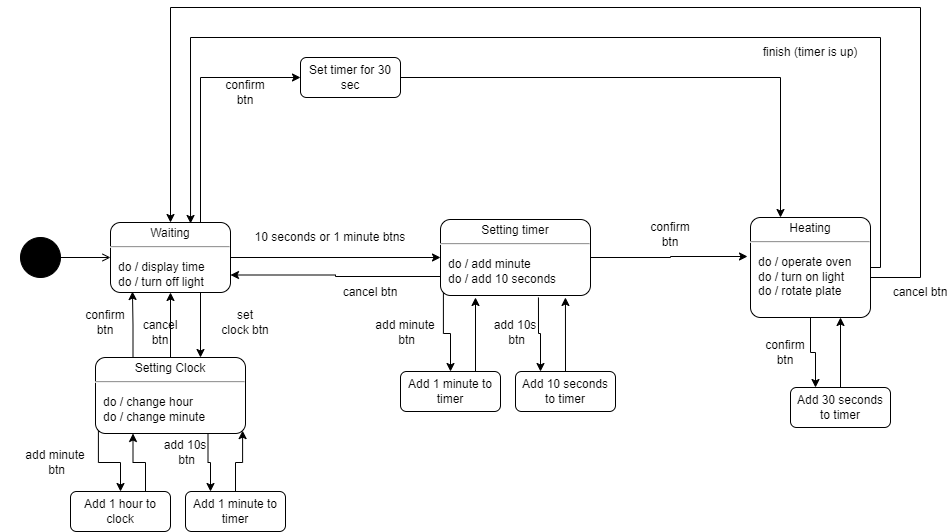

The diagram above was exported from draw.io. Its source (the exported page's mxGraphModel, read from the mxfile embedded in the PNG):
<mxGraphModel dx="1434" dy="806" grid="1" gridSize="10" guides="1" tooltips="1" connect="1" arrows="1" fold="1" page="1" pageScale="1" pageWidth="1169" pageHeight="827" math="0" shadow="0">
  <root>
    <mxCell id="0" />
    <mxCell id="1" parent="0" />
    <mxCell id="LA445v7qBtHbzoGc4Ncv-5" style="edgeStyle=orthogonalEdgeStyle;rounded=0;orthogonalLoop=1;jettySize=auto;html=1;exitX=1;exitY=0.5;exitDx=0;exitDy=0;endArrow=open;endFill=0;" edge="1" parent="1" source="LA445v7qBtHbzoGc4Ncv-2" target="LA445v7qBtHbzoGc4Ncv-3">
      <mxGeometry relative="1" as="geometry" />
    </mxCell>
    <mxCell id="LA445v7qBtHbzoGc4Ncv-2" value="" style="shape=ellipse;html=1;fillColor=strokeColor;fontSize=18;fontColor=#ffffff;" vertex="1" parent="1">
      <mxGeometry x="40" y="240" width="40" height="40" as="geometry" />
    </mxCell>
    <mxCell id="LA445v7qBtHbzoGc4Ncv-22" style="edgeStyle=orthogonalEdgeStyle;rounded=0;orthogonalLoop=1;jettySize=auto;html=1;exitX=0.75;exitY=1;exitDx=0;exitDy=0;exitPerimeter=0;entryX=0.7;entryY=0;entryDx=0;entryDy=0;entryPerimeter=0;" edge="1" parent="1" source="LA445v7qBtHbzoGc4Ncv-3" target="LA445v7qBtHbzoGc4Ncv-17">
      <mxGeometry relative="1" as="geometry" />
    </mxCell>
    <mxCell id="LA445v7qBtHbzoGc4Ncv-34" style="edgeStyle=orthogonalEdgeStyle;rounded=0;orthogonalLoop=1;jettySize=auto;html=1;exitX=0.75;exitY=0;exitDx=0;exitDy=0;exitPerimeter=0;entryX=0;entryY=0.5;entryDx=0;entryDy=0;" edge="1" parent="1" source="LA445v7qBtHbzoGc4Ncv-3" target="LA445v7qBtHbzoGc4Ncv-33">
      <mxGeometry relative="1" as="geometry" />
    </mxCell>
    <mxCell id="LA445v7qBtHbzoGc4Ncv-41" style="edgeStyle=orthogonalEdgeStyle;rounded=0;orthogonalLoop=1;jettySize=auto;html=1;exitX=1;exitY=0.5;exitDx=0;exitDy=0;exitPerimeter=0;entryX=0;entryY=0.5;entryDx=0;entryDy=0;entryPerimeter=0;" edge="1" parent="1" source="LA445v7qBtHbzoGc4Ncv-3" target="LA445v7qBtHbzoGc4Ncv-29">
      <mxGeometry relative="1" as="geometry" />
    </mxCell>
    <mxCell id="LA445v7qBtHbzoGc4Ncv-3" value="&lt;p style=&quot;margin:0px;margin-top:4px;text-align:center;&quot;&gt;Waiting&lt;/p&gt;&lt;hr&gt;&lt;p&gt;&lt;/p&gt;&lt;p style=&quot;margin:0px;margin-left:8px;text-align:left;&quot;&gt;do / display time&lt;br&gt;do / turn off light&lt;/p&gt;" style="shape=mxgraph.sysml.simpleState;html=1;overflow=fill;whiteSpace=wrap;align=center;" vertex="1" parent="1">
      <mxGeometry x="130" y="225" width="120" height="70" as="geometry" />
    </mxCell>
    <mxCell id="LA445v7qBtHbzoGc4Ncv-6" style="edgeStyle=orthogonalEdgeStyle;rounded=0;orthogonalLoop=1;jettySize=auto;html=1;exitX=1;exitY=0.5;exitDx=0;exitDy=0;exitPerimeter=0;entryX=0.5;entryY=0;entryDx=0;entryDy=0;entryPerimeter=0;" edge="1" parent="1" source="LA445v7qBtHbzoGc4Ncv-4" target="LA445v7qBtHbzoGc4Ncv-3">
      <mxGeometry relative="1" as="geometry">
        <Array as="points">
          <mxPoint x="890" y="280" />
          <mxPoint x="940" y="280" />
          <mxPoint x="940" y="10" />
          <mxPoint x="190" y="10" />
        </Array>
      </mxGeometry>
    </mxCell>
    <mxCell id="LA445v7qBtHbzoGc4Ncv-7" style="edgeStyle=orthogonalEdgeStyle;rounded=0;orthogonalLoop=1;jettySize=auto;html=1;exitX=1;exitY=0.5;exitDx=0;exitDy=0;exitPerimeter=0;entryX=0.667;entryY=0.014;entryDx=0;entryDy=0;entryPerimeter=0;" edge="1" parent="1" source="LA445v7qBtHbzoGc4Ncv-4" target="LA445v7qBtHbzoGc4Ncv-3">
      <mxGeometry relative="1" as="geometry">
        <mxPoint x="210" y="220" as="targetPoint" />
        <Array as="points">
          <mxPoint x="900" y="270" />
          <mxPoint x="900" y="40" />
          <mxPoint x="210" y="40" />
        </Array>
      </mxGeometry>
    </mxCell>
    <mxCell id="LA445v7qBtHbzoGc4Ncv-53" style="edgeStyle=orthogonalEdgeStyle;rounded=0;orthogonalLoop=1;jettySize=auto;html=1;exitX=0.5;exitY=1;exitDx=0;exitDy=0;exitPerimeter=0;entryX=0.25;entryY=0;entryDx=0;entryDy=0;" edge="1" parent="1" source="LA445v7qBtHbzoGc4Ncv-4" target="LA445v7qBtHbzoGc4Ncv-39">
      <mxGeometry relative="1" as="geometry" />
    </mxCell>
    <mxCell id="LA445v7qBtHbzoGc4Ncv-4" value="&lt;p style=&quot;margin:0px;margin-top:4px;text-align:center;&quot;&gt;Heating&lt;/p&gt;&lt;hr&gt;&lt;p&gt;&lt;/p&gt;&lt;p style=&quot;margin:0px;margin-left:8px;text-align:left;&quot;&gt;do / operate oven&lt;/p&gt;&lt;p style=&quot;margin:0px;margin-left:8px;text-align:left;&quot;&gt;do / turn on light&lt;/p&gt;&lt;p style=&quot;margin:0px;margin-left:8px;text-align:left;&quot;&gt;do / rotate plate&lt;/p&gt;" style="shape=mxgraph.sysml.simpleState;html=1;overflow=fill;whiteSpace=wrap;align=center;" vertex="1" parent="1">
      <mxGeometry x="770" y="220" width="120" height="100" as="geometry" />
    </mxCell>
    <mxCell id="LA445v7qBtHbzoGc4Ncv-8" value="cancel btn" style="text;strokeColor=none;align=center;fillColor=none;html=1;verticalAlign=middle;whiteSpace=wrap;rounded=0;" vertex="1" parent="1">
      <mxGeometry x="910" y="280" width="60" height="30" as="geometry" />
    </mxCell>
    <mxCell id="LA445v7qBtHbzoGc4Ncv-9" value="finish (timer is up)" style="text;strokeColor=none;align=center;fillColor=none;html=1;verticalAlign=middle;whiteSpace=wrap;rounded=0;" vertex="1" parent="1">
      <mxGeometry x="780" y="40" width="100" height="30" as="geometry" />
    </mxCell>
    <mxCell id="LA445v7qBtHbzoGc4Ncv-14" value="set &lt;br&gt;clock btn" style="text;strokeColor=none;align=center;fillColor=none;html=1;verticalAlign=middle;whiteSpace=wrap;rounded=0;" vertex="1" parent="1">
      <mxGeometry x="210" y="310" width="110" height="30" as="geometry" />
    </mxCell>
    <mxCell id="LA445v7qBtHbzoGc4Ncv-20" style="edgeStyle=orthogonalEdgeStyle;rounded=0;orthogonalLoop=1;jettySize=auto;html=1;exitX=0.25;exitY=0;exitDx=0;exitDy=0;exitPerimeter=0;entryX=0.183;entryY=0.986;entryDx=0;entryDy=0;entryPerimeter=0;" edge="1" parent="1" source="LA445v7qBtHbzoGc4Ncv-17" target="LA445v7qBtHbzoGc4Ncv-3">
      <mxGeometry relative="1" as="geometry" />
    </mxCell>
    <mxCell id="LA445v7qBtHbzoGc4Ncv-23" style="edgeStyle=orthogonalEdgeStyle;rounded=0;orthogonalLoop=1;jettySize=auto;html=1;exitX=0.5;exitY=0;exitDx=0;exitDy=0;exitPerimeter=0;entryX=0.5;entryY=1;entryDx=0;entryDy=0;entryPerimeter=0;" edge="1" parent="1" source="LA445v7qBtHbzoGc4Ncv-17" target="LA445v7qBtHbzoGc4Ncv-3">
      <mxGeometry relative="1" as="geometry" />
    </mxCell>
    <mxCell id="LA445v7qBtHbzoGc4Ncv-69" style="edgeStyle=orthogonalEdgeStyle;rounded=0;orthogonalLoop=1;jettySize=auto;html=1;exitX=0;exitY=0;exitDx=2.9;exitDy=73.1;exitPerimeter=0;" edge="1" parent="1" source="LA445v7qBtHbzoGc4Ncv-17" target="LA445v7qBtHbzoGc4Ncv-65">
      <mxGeometry relative="1" as="geometry" />
    </mxCell>
    <mxCell id="LA445v7qBtHbzoGc4Ncv-72" style="edgeStyle=orthogonalEdgeStyle;rounded=0;orthogonalLoop=1;jettySize=auto;html=1;exitX=0.75;exitY=1;exitDx=0;exitDy=0;exitPerimeter=0;entryX=0.25;entryY=0;entryDx=0;entryDy=0;" edge="1" parent="1" source="LA445v7qBtHbzoGc4Ncv-17" target="LA445v7qBtHbzoGc4Ncv-64">
      <mxGeometry relative="1" as="geometry" />
    </mxCell>
    <mxCell id="LA445v7qBtHbzoGc4Ncv-17" value="&lt;p style=&quot;margin:0px;margin-top:4px;text-align:center;&quot;&gt;Setting Clock&lt;/p&gt;&lt;hr&gt;&lt;p&gt;&lt;/p&gt;&lt;p style=&quot;margin:0px;margin-left:8px;text-align:left;&quot;&gt;do / change hour&lt;br&gt;do / change minute&lt;/p&gt;" style="shape=mxgraph.sysml.simpleState;html=1;overflow=fill;whiteSpace=wrap;align=center;" vertex="1" parent="1">
      <mxGeometry x="115" y="360" width="150" height="76" as="geometry" />
    </mxCell>
    <mxCell id="LA445v7qBtHbzoGc4Ncv-21" value="confirm &lt;br&gt;btn" style="text;strokeColor=none;align=center;fillColor=none;html=1;verticalAlign=middle;whiteSpace=wrap;rounded=0;" vertex="1" parent="1">
      <mxGeometry x="70" y="310" width="110" height="30" as="geometry" />
    </mxCell>
    <mxCell id="LA445v7qBtHbzoGc4Ncv-24" value="cancel&lt;br&gt;btn" style="text;strokeColor=none;align=center;fillColor=none;html=1;verticalAlign=middle;whiteSpace=wrap;rounded=0;" vertex="1" parent="1">
      <mxGeometry x="150" y="320" width="60" height="30" as="geometry" />
    </mxCell>
    <mxCell id="LA445v7qBtHbzoGc4Ncv-44" style="edgeStyle=orthogonalEdgeStyle;rounded=0;orthogonalLoop=1;jettySize=auto;html=1;exitX=0;exitY=0.75;exitDx=0;exitDy=0;exitPerimeter=0;entryX=1;entryY=0.75;entryDx=0;entryDy=0;entryPerimeter=0;" edge="1" parent="1" source="LA445v7qBtHbzoGc4Ncv-29" target="LA445v7qBtHbzoGc4Ncv-3">
      <mxGeometry relative="1" as="geometry" />
    </mxCell>
    <mxCell id="LA445v7qBtHbzoGc4Ncv-52" style="edgeStyle=orthogonalEdgeStyle;rounded=0;orthogonalLoop=1;jettySize=auto;html=1;exitX=1;exitY=0.5;exitDx=0;exitDy=0;exitPerimeter=0;entryX=-0.025;entryY=0.39;entryDx=0;entryDy=0;entryPerimeter=0;" edge="1" parent="1" source="LA445v7qBtHbzoGc4Ncv-29" target="LA445v7qBtHbzoGc4Ncv-4">
      <mxGeometry relative="1" as="geometry" />
    </mxCell>
    <mxCell id="LA445v7qBtHbzoGc4Ncv-55" style="edgeStyle=orthogonalEdgeStyle;rounded=0;orthogonalLoop=1;jettySize=auto;html=1;exitX=0.653;exitY=1.026;exitDx=0;exitDy=0;exitPerimeter=0;entryX=0.25;entryY=0;entryDx=0;entryDy=0;" edge="1" parent="1" source="LA445v7qBtHbzoGc4Ncv-29" target="LA445v7qBtHbzoGc4Ncv-54">
      <mxGeometry relative="1" as="geometry" />
    </mxCell>
    <mxCell id="LA445v7qBtHbzoGc4Ncv-58" style="edgeStyle=orthogonalEdgeStyle;rounded=0;orthogonalLoop=1;jettySize=auto;html=1;exitX=0;exitY=0;exitDx=2.9;exitDy=73.1;exitPerimeter=0;" edge="1" parent="1" source="LA445v7qBtHbzoGc4Ncv-29" target="LA445v7qBtHbzoGc4Ncv-57">
      <mxGeometry relative="1" as="geometry" />
    </mxCell>
    <mxCell id="LA445v7qBtHbzoGc4Ncv-29" value="&lt;p style=&quot;margin:0px;margin-top:4px;text-align:center;&quot;&gt;Setting timer&lt;/p&gt;&lt;hr&gt;&lt;p&gt;&lt;/p&gt;&lt;p style=&quot;margin:0px;margin-left:8px;text-align:left;&quot;&gt;do / add minute&lt;br&gt;do / add 10 seconds&lt;/p&gt;" style="shape=mxgraph.sysml.simpleState;html=1;overflow=fill;whiteSpace=wrap;align=center;" vertex="1" parent="1">
      <mxGeometry x="460" y="222" width="150" height="76" as="geometry" />
    </mxCell>
    <mxCell id="LA445v7qBtHbzoGc4Ncv-37" style="edgeStyle=orthogonalEdgeStyle;rounded=0;orthogonalLoop=1;jettySize=auto;html=1;exitX=1;exitY=0.5;exitDx=0;exitDy=0;entryX=0.25;entryY=0;entryDx=0;entryDy=0;entryPerimeter=0;" edge="1" parent="1" source="LA445v7qBtHbzoGc4Ncv-33" target="LA445v7qBtHbzoGc4Ncv-4">
      <mxGeometry relative="1" as="geometry" />
    </mxCell>
    <mxCell id="LA445v7qBtHbzoGc4Ncv-33" value="Set timer for 30 sec" style="shape=rect;rounded=1;html=1;whiteSpace=wrap;align=center;" vertex="1" parent="1">
      <mxGeometry x="320" y="60" width="100" height="40" as="geometry" />
    </mxCell>
    <mxCell id="LA445v7qBtHbzoGc4Ncv-35" value="confirm &lt;br&gt;btn" style="text;strokeColor=none;align=center;fillColor=none;html=1;verticalAlign=middle;whiteSpace=wrap;rounded=0;" vertex="1" parent="1">
      <mxGeometry x="210" y="80" width="110" height="30" as="geometry" />
    </mxCell>
    <mxCell id="LA445v7qBtHbzoGc4Ncv-40" style="edgeStyle=orthogonalEdgeStyle;rounded=0;orthogonalLoop=1;jettySize=auto;html=1;exitX=0.5;exitY=0;exitDx=0;exitDy=0;" edge="1" parent="1" source="LA445v7qBtHbzoGc4Ncv-39">
      <mxGeometry relative="1" as="geometry">
        <mxPoint x="860" y="320" as="targetPoint" />
      </mxGeometry>
    </mxCell>
    <mxCell id="LA445v7qBtHbzoGc4Ncv-39" value="Add 30 seconds to timer" style="shape=rect;rounded=1;html=1;whiteSpace=wrap;align=center;" vertex="1" parent="1">
      <mxGeometry x="810" y="390" width="100" height="40" as="geometry" />
    </mxCell>
    <mxCell id="LA445v7qBtHbzoGc4Ncv-42" value="10 seconds or 1 minute btns" style="text;strokeColor=none;align=center;fillColor=none;html=1;verticalAlign=middle;whiteSpace=wrap;rounded=0;" vertex="1" parent="1">
      <mxGeometry x="260" y="225" width="180" height="30" as="geometry" />
    </mxCell>
    <mxCell id="LA445v7qBtHbzoGc4Ncv-45" value="cancel btn" style="text;strokeColor=none;align=center;fillColor=none;html=1;verticalAlign=middle;whiteSpace=wrap;rounded=0;" vertex="1" parent="1">
      <mxGeometry x="360" y="280" width="60" height="30" as="geometry" />
    </mxCell>
    <mxCell id="LA445v7qBtHbzoGc4Ncv-56" style="edgeStyle=orthogonalEdgeStyle;rounded=0;orthogonalLoop=1;jettySize=auto;html=1;exitX=0.5;exitY=0;exitDx=0;exitDy=0;entryX=0.833;entryY=1.026;entryDx=0;entryDy=0;entryPerimeter=0;" edge="1" parent="1" source="LA445v7qBtHbzoGc4Ncv-54" target="LA445v7qBtHbzoGc4Ncv-29">
      <mxGeometry relative="1" as="geometry" />
    </mxCell>
    <mxCell id="LA445v7qBtHbzoGc4Ncv-54" value="Add 10 seconds to timer" style="shape=rect;rounded=1;html=1;whiteSpace=wrap;align=center;" vertex="1" parent="1">
      <mxGeometry x="535" y="374" width="100" height="40" as="geometry" />
    </mxCell>
    <mxCell id="LA445v7qBtHbzoGc4Ncv-59" style="edgeStyle=orthogonalEdgeStyle;rounded=0;orthogonalLoop=1;jettySize=auto;html=1;exitX=0.75;exitY=0;exitDx=0;exitDy=0;" edge="1" parent="1" source="LA445v7qBtHbzoGc4Ncv-57">
      <mxGeometry relative="1" as="geometry">
        <mxPoint x="495" y="300" as="targetPoint" />
      </mxGeometry>
    </mxCell>
    <mxCell id="LA445v7qBtHbzoGc4Ncv-57" value="Add 1 minute to timer" style="shape=rect;rounded=1;html=1;whiteSpace=wrap;align=center;" vertex="1" parent="1">
      <mxGeometry x="420" y="374" width="100" height="40" as="geometry" />
    </mxCell>
    <mxCell id="LA445v7qBtHbzoGc4Ncv-60" value="confirm &lt;br&gt;btn" style="text;strokeColor=none;align=center;fillColor=none;html=1;verticalAlign=middle;whiteSpace=wrap;rounded=0;" vertex="1" parent="1">
      <mxGeometry x="635" y="222" width="110" height="30" as="geometry" />
    </mxCell>
    <mxCell id="LA445v7qBtHbzoGc4Ncv-61" value="confirm &lt;br&gt;btn" style="text;strokeColor=none;align=center;fillColor=none;html=1;verticalAlign=middle;whiteSpace=wrap;rounded=0;" vertex="1" parent="1">
      <mxGeometry x="750" y="340" width="110" height="30" as="geometry" />
    </mxCell>
    <mxCell id="LA445v7qBtHbzoGc4Ncv-62" value="add minute&lt;br&gt;&amp;nbsp;btn" style="text;strokeColor=none;align=center;fillColor=none;html=1;verticalAlign=middle;whiteSpace=wrap;rounded=0;" vertex="1" parent="1">
      <mxGeometry x="370" y="320" width="110" height="30" as="geometry" />
    </mxCell>
    <mxCell id="LA445v7qBtHbzoGc4Ncv-63" value="add 10s&lt;br&gt;&amp;nbsp;btn" style="text;strokeColor=none;align=center;fillColor=none;html=1;verticalAlign=middle;whiteSpace=wrap;rounded=0;" vertex="1" parent="1">
      <mxGeometry x="480" y="320" width="110" height="30" as="geometry" />
    </mxCell>
    <mxCell id="LA445v7qBtHbzoGc4Ncv-73" style="edgeStyle=orthogonalEdgeStyle;rounded=0;orthogonalLoop=1;jettySize=auto;html=1;exitX=0.5;exitY=0;exitDx=0;exitDy=0;entryX=0;entryY=0;entryDx=147.1;entryDy=73.1;entryPerimeter=0;" edge="1" parent="1" source="LA445v7qBtHbzoGc4Ncv-64" target="LA445v7qBtHbzoGc4Ncv-17">
      <mxGeometry relative="1" as="geometry" />
    </mxCell>
    <mxCell id="LA445v7qBtHbzoGc4Ncv-64" value="Add 1 minute to timer" style="shape=rect;rounded=1;html=1;whiteSpace=wrap;align=center;" vertex="1" parent="1">
      <mxGeometry x="205" y="494" width="100" height="40" as="geometry" />
    </mxCell>
    <mxCell id="LA445v7qBtHbzoGc4Ncv-71" style="edgeStyle=orthogonalEdgeStyle;rounded=0;orthogonalLoop=1;jettySize=auto;html=1;exitX=0.75;exitY=0;exitDx=0;exitDy=0;entryX=0.25;entryY=1;entryDx=0;entryDy=0;entryPerimeter=0;" edge="1" parent="1" source="LA445v7qBtHbzoGc4Ncv-65" target="LA445v7qBtHbzoGc4Ncv-17">
      <mxGeometry relative="1" as="geometry" />
    </mxCell>
    <mxCell id="LA445v7qBtHbzoGc4Ncv-65" value="Add 1 hour to clock" style="shape=rect;rounded=1;html=1;whiteSpace=wrap;align=center;" vertex="1" parent="1">
      <mxGeometry x="90" y="494" width="100" height="40" as="geometry" />
    </mxCell>
    <mxCell id="LA445v7qBtHbzoGc4Ncv-66" value="add minute&lt;br&gt;&amp;nbsp;btn" style="text;strokeColor=none;align=center;fillColor=none;html=1;verticalAlign=middle;whiteSpace=wrap;rounded=0;" vertex="1" parent="1">
      <mxGeometry x="20" y="450" width="110" height="30" as="geometry" />
    </mxCell>
    <mxCell id="LA445v7qBtHbzoGc4Ncv-67" value="add 10s&lt;br&gt;&amp;nbsp;btn" style="text;strokeColor=none;align=center;fillColor=none;html=1;verticalAlign=middle;whiteSpace=wrap;rounded=0;" vertex="1" parent="1">
      <mxGeometry x="150" y="440" width="110" height="30" as="geometry" />
    </mxCell>
  </root>
</mxGraphModel>